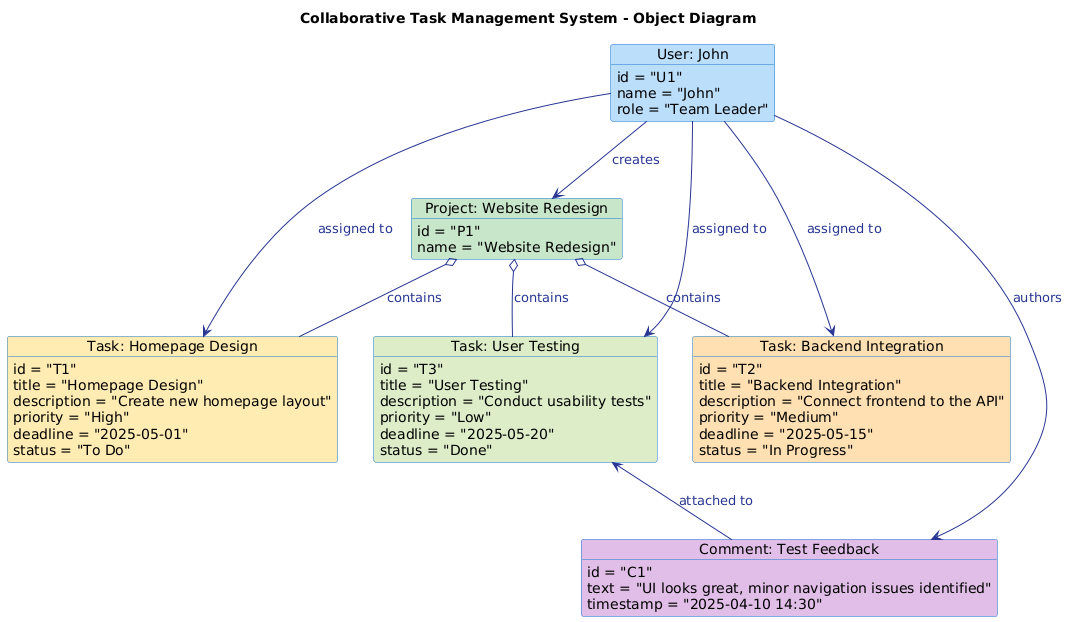

The diagram above was rendered by PlantUML. Its source (embedded in the PNG):
@startuml
title Collaborative Task Management System - Object Diagram

skinparam object {
  BackgroundColor #E3F2FD
  BorderColor #1976D2
  FontColor #000000
}

skinparam Arrow {
  Color #283593
  FontColor #283593
}

object "User: John" as user #BBDEFB {
  id = "U1"
  name = "John"
  role = "Team Leader"
}

object "Project: Website Redesign" as project #C8E6C9 {
  id = "P1"
  name = "Website Redesign"
}

object "Task: Homepage Design" as task1 #FFECB3 {
  id = "T1"
  title = "Homepage Design"
  description = "Create new homepage layout"
  priority = "High"
  deadline = "2025-05-01"
  status = "To Do"
}

object "Task: Backend Integration" as task2 #FFE0B2 {
  id = "T2"
  title = "Backend Integration"
  description = "Connect frontend to the API"
  priority = "Medium"
  deadline = "2025-05-15"
  status = "In Progress"
}

object "Task: User Testing" as task3 #DCEDC8 {
  id = "T3"
  title = "User Testing"
  description = "Conduct usability tests"
  priority = "Low"
  deadline = "2025-05-20"
  status = "Done"
}

object "Comment: Test Feedback" as comment #E1BEE7 {
  id = "C1"
  text = "UI looks great, minor navigation issues identified"
  timestamp = "2025-04-10 14:30"
}

user --> project : creates
project o-- task1 : contains
project o-- task2 : contains
project o-- task3 : contains
user --> task1 : assigned to
user --> task2 : assigned to
user --> task3 : assigned to
user --> comment : authors
task3 <-- comment : attached to
@enduml